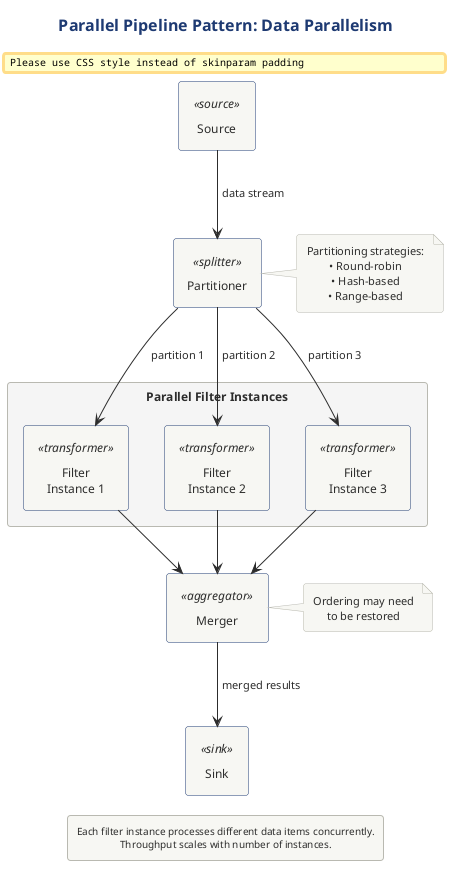

The diagram above was rendered by PlantUML. Its source (embedded in the PNG):
@startuml
' Parallel Pipeline Pattern
' Shows data parallelism with replicated filter instances

!include ../../../../../../tooling/styles/plantuml/structural/component-diagram-style.iuml

title Parallel Pipeline Pattern: Data Parallelism

[Source] <<source>> as Source

[Partitioner] <<splitter>> as Partition

rectangle "Parallel Filter Instances" #F5F5F5 {
    [Filter\nInstance 1] <<transformer>> as F1
    [Filter\nInstance 2] <<transformer>> as F2
    [Filter\nInstance 3] <<transformer>> as F3
}

[Merger] <<aggregator>> as Merge

[Sink] <<sink>> as Sink

Source -down-> Partition : "data stream"

Partition -down-> F1 : "partition 1"
Partition -down-> F2 : "partition 2"
Partition -down-> F3 : "partition 3"

F1 -down-> Merge
F2 -down-> Merge
F3 -down-> Merge

Merge -down-> Sink : "merged results"

note right of Partition
    Partitioning strategies:
    • Round-robin
    • Hash-based
    • Range-based
end note

note right of Merge
    Ordering may need
    to be restored
end note

legend bottom
    Each filter instance processes different data items concurrently.
    Throughput scales with number of instances.
endlegend

@enduml